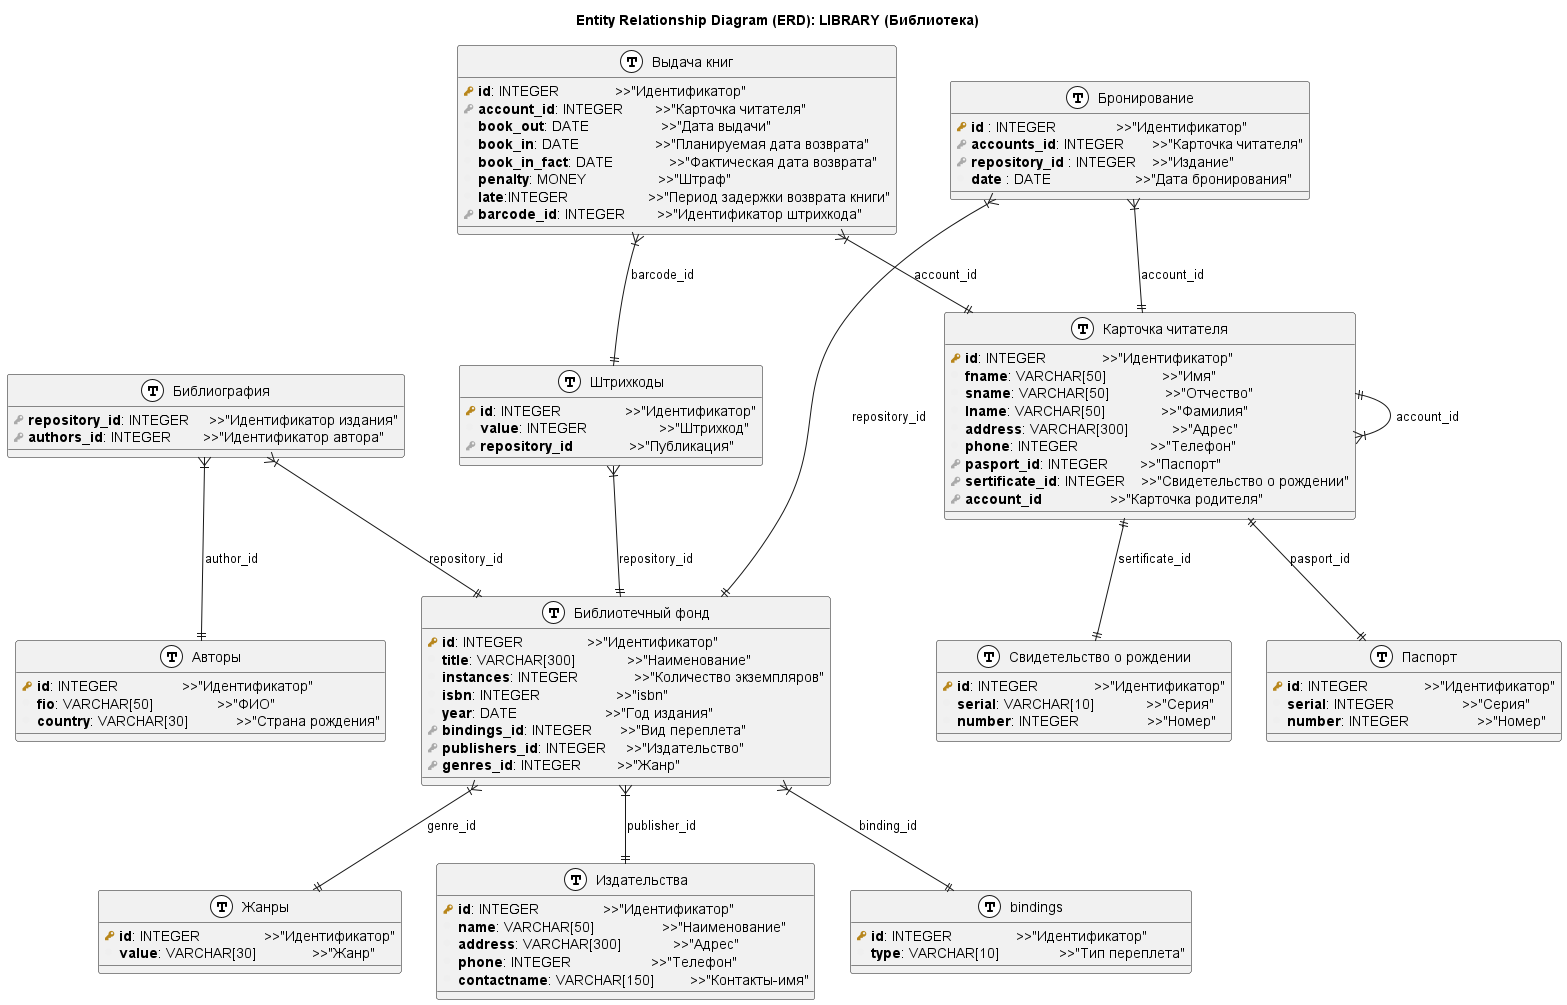

The diagram above was rendered by PlantUML. Its source (embedded in the PNG):
@startuml ERD
!define primary_key(x) <b><color:#b8861b><&key></color> x</b>
!define foreign_key(x) <b><color:#aaaaaa><&key></color> x</b>
!define column(x) <b><color:#efefef><&media-record></color> x</b>
!define table(x) entity x << (T, white) >>

title "Entity Relationship Diagram (ERD): LIBRARY (Библиотека)"
' left to right direction
entity "Библиотечный фонд" as repository
entity "Авторы" as authors
entity "Штрихкоды" as barcodes
entity "Библиография" as bibliography
entity "Жанры" as genres
entity "Издательства" as publishers
entity "Карточка читателя" as accounts
entity "Паспорт" as pasports
entity "Свидетельство о рождении" as certificates
entity "Выдача книг" as allocation
entity "Бронирование" as booking

' Сведения о приобретенных библиотекой книгах
' одна строчка - одно издание
' - которая может быть приобретена в нескольких экземплярах
table(repository) {
    primary_key(id): INTEGER                >>"Идентификатор"
    column(title): VARCHAR[300]             >>"Наименование"
    column(instances): INTEGER              >>"Количество экземпляров"
    column(isbn): INTEGER                   >>"isbn"
    column(year): DATE                      >>"Год издания"
    foreign_key(bindings_id): INTEGER       >>"Вид переплета"
    foreign_key(publishers_id): INTEGER     >>"Издательство"
    foreign_key(genres_id): INTEGER         >>"Жанр"
}

' Типы переплетов
' Для автоподстановки при заполнении поля переплеты
' -также возможно типы переплетов поменяются в будущем (жесткий, мягкий, глянцевый, матовый, электронная книга)
table(bindings){
    primary_key(id): INTEGER                >>"Идентификатор"
    column(type): VARCHAR[10]               >>"Тип переплета"
}

' сведения об авторах
table(authors){
    primary_key(id): INTEGER                >>"Идентификатор"
    column(fio): VARCHAR[50]                >>"ФИО"
    column(country): VARCHAR[30]            >>"Страна рождения"
}

' Таблица экземпляров книг
' Одна строка - один физический экземпляр
table(barcodes){
    primary_key(id): INTEGER                >>"Идентификатор"
    column(value): INTEGER                  >>"Штрихкод"
    foreign_key(repository_id)              >>"Публикация"
}

' сведения о соавторах
' таблица для определения:
' - перечня авторов книги
' - перечня книг в написании которых участвовал автор
table(bibliography){
    foreign_key(repository_id): INTEGER     >>"Идентификатор издания"
    foreign_key(authors_id): INTEGER        >>"Идентификатор автора"
}

' Жанры
table(genres){
    primary_key(id): INTEGER                >>"Идентификатор"
    column(value): VARCHAR[30]              >>"Жанр"
}

table(publishers) {
  primary_key( id ): INTEGER                >>"Идентификатор"
  column(name): VARCHAR[50]                 >>"Наименование"
  column(address): VARCHAR[300]             >>"Адрес"
  column(phone): INTEGER                    >>"Телефон"
  column(contactname): VARCHAR[150]         >>"Контакты-имя"
}

' Карточки читателей
table(accounts) {
    primary_key( id ): INTEGER              >>"Идентификатор"
    column(fname): VARCHAR[50]              >>"Имя"
    column(sname): VARCHAR[50]              >>"Отчество"
    column(lname): VARCHAR[50]              >>"Фамилия"
    column(address): VARCHAR[300]           >>"Адрес"
    column(phone): INTEGER                  >>"Телефон"
    foreign_key(pasport_id): INTEGER        >>"Паспорт"
    foreign_key(sertificate_id): INTEGER    >>"Свидетельство о рождении"
    foreign_key(account_id)                 >>"Карточка родителя"
}

' Паспорта
table(pasports){
    primary_key( id ): INTEGER              >>"Идентификатор"
    column(serial): INTEGER                 >>"Серия"
    column(number): INTEGER                 >>"Номер"
}

' Свидетельства о рождении
table(certificates){
    primary_key( id ): INTEGER              >>"Идентификатор"
    column(serial): VARCHAR[10]             >>"Серия"
    column(number): INTEGER                 >>"Номер"
}

' Выдача книг
table(allocation) {
    primary_key( id ): INTEGER              >>"Идентификатор"
    foreign_key(account_id): INTEGER        >>"Карточка читателя"
    column(book_out): DATE                  >>"Дата выдачи"
    column(book_in): DATE                   >>"Планируемая дата возврата"
    column(book_in_fact): DATE              >>"Фактическая дата возврата"
    column(penalty): MONEY                  >>"Штраф"
    column(late):INTEGER                    >>"Период задержки возврата книги"
    foreign_key(barcode_id): INTEGER        >>"Идентификатор штрихкода"
}

' Бронирование книг
' происходит по изданиям, чаще всего читателю не важно, какой переплет ему дадут
table(booking){
    primary_key(id) : INTEGER               >>"Идентификатор"
    foreign_key(accounts_id): INTEGER       >>"Карточка читателя"
    foreign_key(repository_id) : INTEGER    >>"Издание"
    column(date) : DATE                     >>"Дата бронирования"
}

repository }|--|| publishers : "publisher_id"
repository }|--|| genres : "genre_id"
repository }|--|| bindings : "binding_id"

barcodes }|--|| repository : "repository_id"

bibliography }|--|| repository : "repository_id"
bibliography }|--|| authors : "author_id"

accounts ||--|| certificates : "sertificate_id"
accounts ||--|| pasports : "pasport_id"
accounts ||--|{ accounts : "account_id"

booking }|--|| repository : "repository_id"
booking }|--|| accounts : "account_id"

allocation }|--|| barcodes : "barcode_id"
allocation }|--|| accounts : "account_id"

' - в таблице бронирования забыто поле для читателя, который забронировал книгу;
' 1. Добавил в отношение "Бронирование" поле account_id
' 2. Добавил связь "Бронирование" --> "Карточка читателя"

' - не понятно, как реализуется связь читателя младше 14 лет с одним из взрослых родственников;
' 3. Добавил в "Карточку читателя" поле account_id
' 4. Добавил связь "Карточка читателя" --> "Карточка читателя"

' - в таблице "Выдача книг" потерялась колонка account_id, хотя ею подписана связь с таблицей "Карточка читателя".
' 5. Добавил поле account_id в отношение "Выдача книг"

@enduml